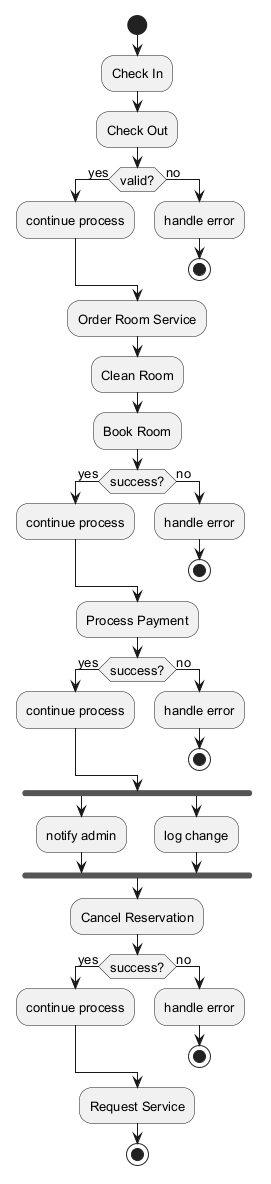

The diagram above was rendered by PlantUML. Its source (embedded in the PNG):
@startuml
skinparam defaultFontSize 13
start
:Check In;
:Check Out;
if (valid?) then (yes)
:continue process;
else (no)
:handle error;
stop
endif
:Order Room Service;
:Clean Room;
:Book Room;
if (success?) then (yes)
:continue process;
else (no)
:handle error;
stop
endif
:Process Payment;
if (success?) then (yes)
:continue process;
else (no)
:handle error;
stop
endif
fork
:notify admin;
fork again
:log change;
end fork
:Cancel Reservation;
if (success?) then (yes)
:continue process;
else (no)
:handle error;
stop
endif
:Request Service;
stop
@enduml